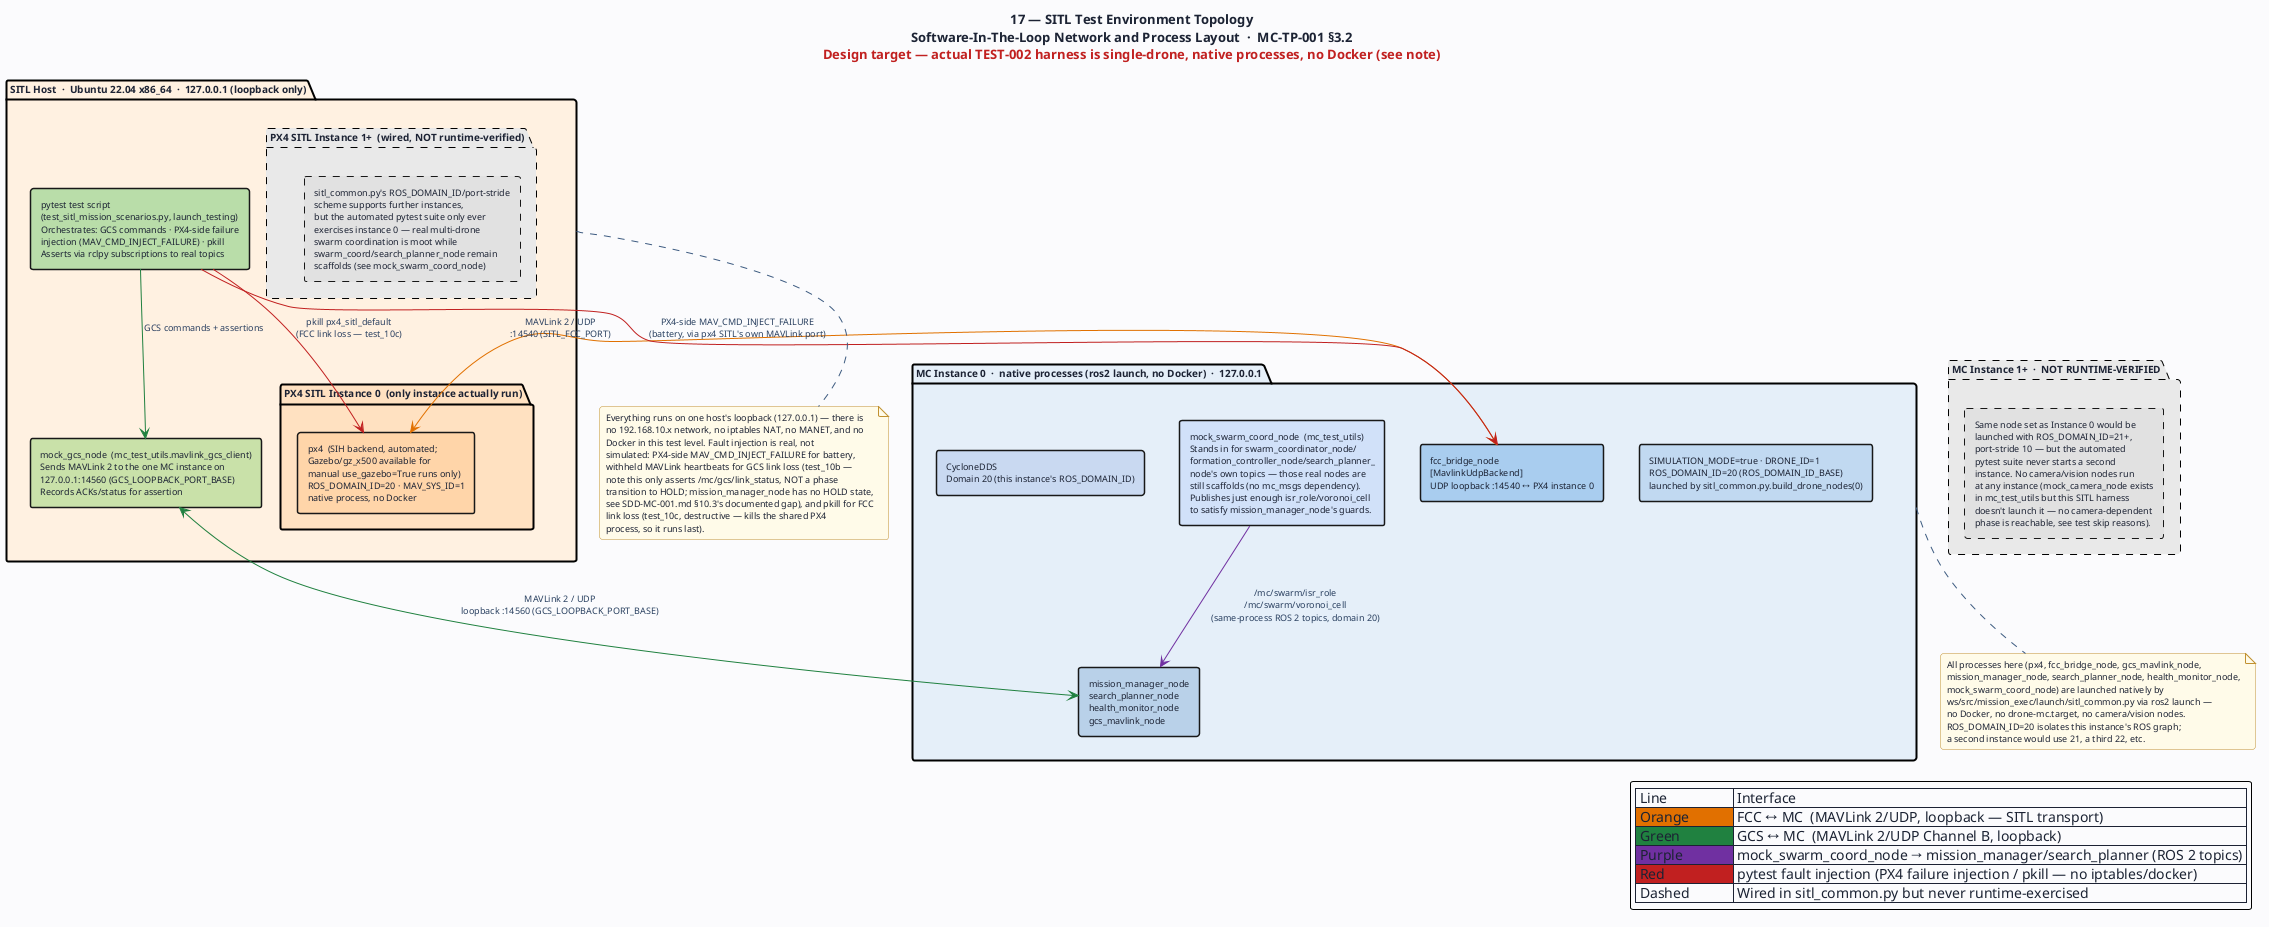

The diagram above was rendered by PlantUML. Its source (embedded in the PNG):
@startuml 17-tp-sitl-environment
' ─────────────────────────────────────────────────────────────
' Diagram 17: SITL Test Environment Topology
' MC-TP-001 §3.2
' ─────────────────────────────────────────────────────────────

title "17 — SITL Test Environment Topology\nSoftware-In-The-Loop Network and Process Layout  ·  MC-TP-001 §3.2\n<color:#C02020>Design target — actual TEST-002 harness is single-drone, native processes, no Docker (see note)</color>"

skinparam BackgroundColor #FAFBFC
skinparam DefaultFontColor #1C2334
skinparam DefaultFontSize 10
skinparam TitleFontSize 13
skinparam TitleFontStyle bold
skinparam shadowing false
skinparam RoundCorner 5

skinparam package {
  BorderThickness 2
  FontSize 10
  FontStyle bold
}

skinparam rectangle {
  BorderThickness 1.5
  FontSize 9
}

skinparam note {
  BackgroundColor #FFFAE8
  BorderColor #C09030
  FontSize 9
}

skinparam arrow {
  Color #3D5A80
  FontColor #2A4060
  FontSize 9
}

' ═══════════════════════════════════════════════════
' SITL HOST  (x86_64 Ubuntu 22.04 Desktop)
' ═══════════════════════════════════════════════════
package "SITL Host  ·  Ubuntu 22.04 x86_64  ·  127.0.0.1 (loopback only)" as SITL_HOST #FFF0E0 {

  package "PX4 SITL Instance 0  (only instance actually run)" as PX4_1 #FFE0C0 {
    rectangle "px4  (SIH backend, automated;\nGazebo/gz_x500 available for\nmanual use_gazebo=True runs only)\nROS_DOMAIN_ID=20 · MAV_SYS_ID=1\nnative process, no Docker" as PX4_1A #FFD4A8
  }

  package "PX4 SITL Instance 1+  (wired, NOT runtime-verified)" as PX4_2 #E8E8E8;line.dashed {
    rectangle "sitl_common.py's ROS_DOMAIN_ID/port-stride\nscheme supports further instances,\nbut the automated pytest suite only ever\nexercises instance 0 — real multi-drone\nswarm coordination is moot while\nswarm_coord/search_planner_node remain\nscaffolds (see mock_swarm_coord_node)" as PX4_2A #E0E0E0;line.dashed
  }

  rectangle "mock_gcs_node  (mc_test_utils.mavlink_gcs_client)\nSends MAVLink 2 to the one MC instance on\n127.0.0.1:14560 (GCS_LOOPBACK_PORT_BASE)\nRecords ACKs/status for assertion" as MOCKGCS #C8E0A8

  rectangle "pytest test script\n(test_sitl_mission_scenarios.py, launch_testing)\nOrchestrates: GCS commands · PX4-side failure\ninjection (MAV_CMD_INJECT_FAILURE) · pkill\nAsserts via rclpy subscriptions to real topics" as PYTEST #B8DCA8
}

' ═══════════════════════════════════════════════════
' MC INSTANCE 1  (Docker stack — Drone 1)
' ═══════════════════════════════════════════════════
package "MC Instance 0  ·  native processes (ros2 launch, no Docker)  ·  127.0.0.1" as MC1 #E4EEF8 {
  rectangle "SIMULATION_MODE=true · DRONE_ID=1\nROS_DOMAIN_ID=20 (ROS_DOMAIN_ID_BASE)\nlaunched by sitl_common.py.build_drone_nodes(0)" as MC1_ENV #C0D8F0

  rectangle "fcc_bridge_node\n[MavlinkUdpBackend]\nUDP loopback :14540 ↔ PX4 instance 0" as MC1_FCC #A8CCEE

  rectangle "mission_manager_node\nsearch_planner_node\nhealth_monitor_node\ngcs_mavlink_node" as MC1_NODES #B8D0E8

  rectangle "mock_swarm_coord_node  (mc_test_utils)\nStands in for swarm_coordinator_node/\nformation_controller_node/search_planner_\nnode's own topics — those real nodes are\nstill scaffolds (no mc_msgs dependency).\nPublishes just enough isr_role/voronoi_cell\nto satisfy mission_manager_node's guards." as MC1_MOCKSWARM #D0E0F8

  rectangle "CycloneDDS\nDomain 20 (this instance's ROS_DOMAIN_ID)" as MC1_DDS #C8D8F0
}

' ═══════════════════════════════════════════════════
' MC INSTANCE 1+  (wired, not exercised)
' ═══════════════════════════════════════════════════
package "MC Instance 1+  ·  NOT RUNTIME-VERIFIED" as MC2 #E8E8E8;line.dashed {
  rectangle "Same node set as Instance 0 would be\nlaunched with ROS_DOMAIN_ID=21+,\nport-stride 10 — but the automated\npytest suite never starts a second\ninstance. No camera/vision nodes run\nat any instance (mock_camera_node exists\nin mc_test_utils but this SITL harness\ndoesn't launch it — no camera-dependent\nphase is reachable, see test skip reasons)." as MC2_NODES #E0E0E0;line.dashed
}

' ═══════════════════════════════════════════════════
' CONNECTIONS
' ═══════════════════════════════════════════════════

' FCC SITL ↔ MC  (MAVLink UDP — FccBackend)
MC1_FCC <-[#E07000]-> PX4_1A : MAVLink 2 / UDP\n:14540 (SITL_FCC_PORT)
PX4_2A -[hidden]-> MC2_NODES

' GCS ↔ MC  (MAVLink 2/UDP — Channel B)
MOCKGCS <-[#208040]-> MC1_NODES : MAVLink 2 / UDP\nloopback :14560 (GCS_LOOPBACK_PORT_BASE)

' mock_swarm_coord_node feeds mission_manager_node/search_planner_node's guards
MC1_MOCKSWARM -[#7030A0]-> MC1_NODES : /mc/swarm/isr_role\n/mc/swarm/voronoi_cell\n(same-process ROS 2 topics, domain 20)

' Pytest control
PYTEST -[#208040]-> MOCKGCS : GCS commands + assertions
PYTEST -[#C02020]-> MC1_FCC : PX4-side MAV_CMD_INJECT_FAILURE\n(battery, via px4 SITL's own MAVLink port)
PYTEST -[#C02020]-> PX4_1A : pkill px4_sitl_default\n(FCC link loss — test_10c)

' ═══════════════════════════════════════════════════
' NOTES
' ═══════════════════════════════════════════════════

note bottom of MC1
  All processes here (px4, fcc_bridge_node, gcs_mavlink_node,
  mission_manager_node, search_planner_node, health_monitor_node,
  mock_swarm_coord_node) are launched natively by
  ws/src/mission_exec/launch/sitl_common.py via ros2 launch —
  no Docker, no drone-mc.target, no camera/vision nodes.
  ROS_DOMAIN_ID=20 isolates this instance's ROS graph;
  a second instance would use 21, a third 22, etc.
end note

note bottom of SITL_HOST
  Everything runs on one host's loopback (127.0.0.1) — there is
  no 192.168.10.x network, no iptables NAT, no MANET, and no
  Docker in this test level. Fault injection is real, not
  simulated: PX4-side MAV_CMD_INJECT_FAILURE for battery,
  withheld MAVLink heartbeats for GCS link loss (test_10b —
  note this only asserts /mc/gcs/link_status, NOT a phase
  transition to HOLD; mission_manager_node has no HOLD state,
  see SDD-MC-001.md §10.3's documented gap), and pkill for FCC
  link loss (test_10c, destructive — kills the shared PX4
  process, so it runs last).
end note

legend right
  | Line | Interface |
  | <#E07000> Orange  | FCC ↔ MC  (MAVLink 2/UDP, loopback — SITL transport) |
  | <#208040> Green   | GCS ↔ MC  (MAVLink 2/UDP Channel B, loopback) |
  | <#7030A0> Purple  | mock_swarm_coord_node → mission_manager/search_planner (ROS 2 topics) |
  | <#C02020> Red     | pytest fault injection (PX4 failure injection / pkill — no iptables/docker) |
  | Dashed            | Wired in sitl_common.py but never runtime-exercised |
endlegend

@enduml